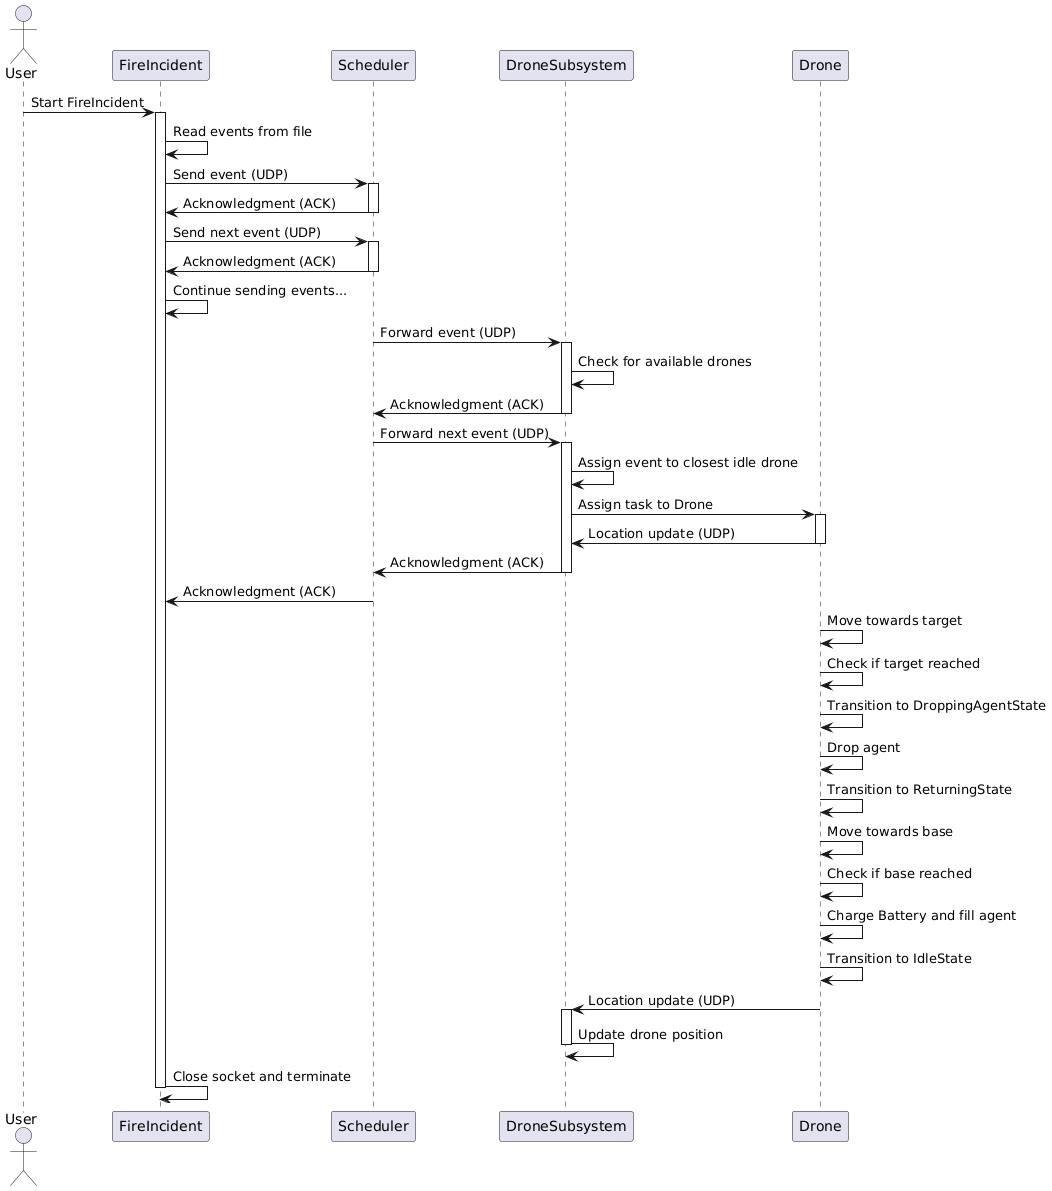

The diagram above was rendered by PlantUML. Its source (embedded in the PNG):
@startuml
actor User
participant "FireIncident" as FI
participant "Scheduler" as S
participant "DroneSubsystem" as DS
participant "Drone" as D

User -> FI: Start FireIncident
activate FI

FI -> FI: Read events from file
FI -> S: Send event (UDP)
activate S
S -> FI: Acknowledgment (ACK)
deactivate S

FI -> S: Send next event (UDP)
activate S
S -> FI: Acknowledgment (ACK)
deactivate S

FI -> FI: Continue sending events...

S -> DS: Forward event (UDP)
activate DS
DS -> DS: Check for available drones
DS -> S: Acknowledgment (ACK)
deactivate DS

S -> DS: Forward next event (UDP)
activate DS
DS -> DS: Assign event to closest idle drone
DS -> D: Assign task to Drone
activate D

D -> DS: Location update (UDP)
deactivate D
DS -> S: Acknowledgment (ACK)
deactivate DS

S -> FI: Acknowledgment (ACK)
deactivate S

D -> D: Move towards target
D -> D: Check if target reached
D -> D: Transition to DroppingAgentState
D -> D: Drop agent
D -> D: Transition to ReturningState
D -> D: Move towards base
D -> D: Check if base reached
D -> D: Charge Battery and fill agent
D -> D: Transition to IdleState

D -> DS: Location update (UDP)
activate DS
DS -> DS: Update drone position
deactivate DS

FI -> FI: Close socket and terminate
deactivate FI
@enduml